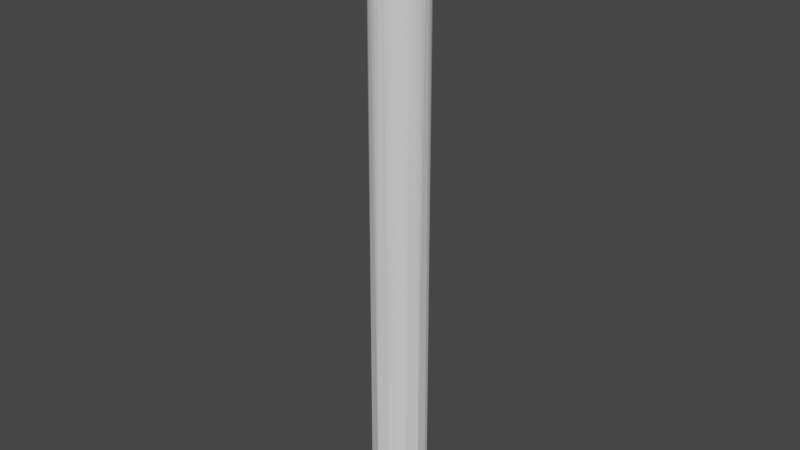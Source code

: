 # Source: spoke_corner_lowpoly.blend  (saved by Blender 2.80.75; exported with 4.5.12 LTS)
import bpy
from mathutils import Matrix  # noqa: F401  (used for matrix-valued properties, if any)

bpy.ops.wm.read_factory_settings(use_empty=True)
scene = bpy.context.scene
scene.name = 'Scene'

# ---- collections
col_collection = bpy.data.collections.new('Collection'); scene.collection.children.link(col_collection)

# ---- world
world_world = bpy.data.worlds.new('World'); scene.world = world_world
world_world.use_nodes = True; world_world.node_tree.nodes.clear()
_N = world_world.node_tree.nodes; _L = world_world.node_tree.links
n0 = _N.new('ShaderNodeOutputWorld'); n0.name = 'World Output'; n0.location = (300, 300)
n1 = _N.new('ShaderNodeBackground'); n1.name = 'Background'; n1.location = (10, 300)
n1.inputs[0].default_value = (0.05088, 0.05088, 0.05088, 1.0)
_L.new(n1.outputs[0], n0.inputs[0])
n0.is_active_output = True
world_world.color = (0.05088, 0.05088, 0.05088)
world_world.use_sun_shadow = False
world_world.sun_shadow_jitter_overblur = 0.0

# ---- meshes
me_sphere = bpy.data.meshes.new('Sphere')
me_sphere.from_pydata([(-0.004395, 0.4846, -4.229), (-0.03216, 0.2903, -4.553), (0.1535, 0.4474, -4.285), (0.2126, 0.3639, -4.405), (0.1258, 0.3191, -4.507), (-0.02139, 0.1729, -4.62), (0.3037, 0.3726, -4.235), (0.3101, 0.2648, -4.437), (0.1698, 0.2069, -4.57), (0.4232, 0.228, -4.235), (0.06486, 0.069, -4.639), (0.4553, 0.1291, -4.289), (0.3755, 0.1447, -4.437), (0.4281, -0.04539, -4.391), (0.2992, 0.04118, -4.547), (0.1789, 0.05426, -4.613), (0.4753, -0.09344, -4.236), (0.3743, -0.2041, -4.397), (0.2755, -0.1481, -4.54), (0.3316, -0.3316, 5.123), (0.3726, -0.3037, -4.235), (0.2648, -0.3994, -4.231), (0.2765, -0.3292, -4.391), (0.1552, -0.3334, -4.481), (0.04386, -0.036, -4.646), (0.1413, -0.4537, -4.28), (0.1012, -0.149, -4.616), (0.02545, -0.4207, -4.405), (0.08288, -0.2934, -4.544), (-0.09344, -0.4753, -4.236), (-0.123, -0.4104, -4.394), (-0.09666, -0.2859, -4.547), (-0.2707, -0.3321, -4.394), (-0.3417, -0.3432, -4.236), (-0.2313, -0.2014, -4.54), (-0.3772, -0.2032, -4.394), (-0.4595, -0.141, -4.235), (-0.4217, -0.0564, -4.399), (-0.07069, -0.1126, -4.632), (-0.3351, -0.06666, -4.509), (-0.2194, -0.05431, -4.594), (-0.4785, 0.04557, -4.235), (-0.4225, 0.07786, -4.398), (-0.4235, 0.2176, -4.278), (-0.2816, 0.1192, -4.542), (-0.1176, 0.06187, -4.632), (-0.3411, 0.3354, -4.236), (-0.2981, 0.3062, -4.397), (-0.228, 0.4232, -4.235), (-0.1911, 0.2785, -4.516), (-0.1295, 0.4099, -4.391), (0.02845, 0.4225, -4.403), (0.3316, 0.3316, 5.123), (-0.4332, -0.1794, 5.123), (0.4332, 0.1794, 5.123), (-0.4599, -0.09148, 5.123), (-0.4689, 1.51e-07, 5.123), (0.09148, -0.4599, 5.123), (0.4599, -0.09148, 5.123), (-0.1794, -0.4332, 5.123), (-0.2605, -0.3899, 5.123), (-8.401e-08, -0.4689, 5.123), (-0.3899, -0.2605, 5.123), (8.414e-07, 0.4689, 5.123), (0.3899, 0.2605, 5.123), (-0.4599, 0.09148, 5.123), (-0.09148, 0.4599, 5.123), (0.3899, -0.2605, 5.123), (0.4599, 0.09148, 5.123), (0.4689, 1.636e-07, 5.123), (-0.09148, -0.4599, 5.123), (-0.3316, -0.3316, 5.123), (0.4332, -0.1794, 5.123), (0.2605, 0.3899, 5.123), (0.2605, -0.3899, 5.123), (0.1794, 0.4332, 5.123), (-0.4332, 0.1794, 5.123), (-0.3316, 0.3316, 5.123), (-0.2605, 0.3899, 5.123), (0.1794, -0.4332, 5.123), (-0.1794, 0.4332, 5.123), (-0.3899, 0.2605, 5.123), (0.09148, 0.4599, 5.123), (0.306, 0.3635, 5.177), (0.4531, 0.1391, 5.137), (0.4686, -0.07251, 5.13), (0.4421, -0.1726, 5.147), (0.4065, -0.251, 5.17), (0.1499, -0.4507, 5.229), (-0.1111, -0.4542, 5.275), (-0.2427, -0.3897, 5.302), (-0.3429, -0.301, 5.32), (-0.4358, -0.1406, 5.282), (-0.4438, -0.01982, 5.365), (-0.3508, 0.3005, 5.262), (-0.2008, 0.4194, 5.274), (0.3086, -0.3631, 5.186), (-0.4358, 0.1406, 5.282), (0.1657, 0.45, 5.283), (-0.3794, 0.05281, 5.531), (-0.3184, 0.281, 5.453), (0.3946, 0.2595, 5.153), (-0.1535, -0.4049, 5.483), (-0.3667, -0.137, 5.511), (-0.2644, 0.223, 5.623), (-0.1387, 0.4171, 5.457), (0.3446, 0.4137, 5.34), (0.3845, -0.3633, 5.274), (0.2938, -0.45, 5.414), (0.1055, -0.468, 5.52), (-0.1331, -0.3071, 5.693), (-0.27, -0.185, 5.65), (-0.08761, 0.3721, 5.64), (0.1442, 0.4461, 5.669), (-0.005345, 0.4689, 5.357), (0.4165, 0.2977, 5.215), (0.04544, -0.4201, 5.661), (-0.1305, -0.04133, 5.845), (-0.196, 0.09438, 5.781), (0.2212, -0.413, 5.781), (0.1131, -0.2913, 5.887), (-0.04824, -0.1826, 5.87), (0.08144, 0.04647, 5.981), (0.08357, 0.223, 5.923), (-0.01961, 0.3064, 5.793), (0.2108, -0.1219, 6.013), (0.2783, 0.3669, 5.867), (0.4688, 0.4503, 5.461), (0.4688, 0.3525, 5.282), (0.4688, -0.2335, 5.184), (0.4689, -0.4686, 5.653), (0.281, -0.281, 5.956), (0.3149, 0.0462, 6.048), (0.4682, 0.2251, 6.016), (0.4689, 0.4092, 5.837), (0.4689, 0.469, 5.641), (0.4689, 0.1873, 5.156), (0.4689, -0.3907, 5.322), (0.4689, -0.4155, 5.816), (0.4691, 3.88e-06, 6.066), (0.4689, -0.4652, 5.53), (0.4689, -0.2536, 5.993)], [], [(51, 4, 1), (51, 0, 2), (51, 2, 3), (4, 8, 1), (3, 7, 4), (8, 15, 5), (6, 7, 3), (7, 12, 14), (9, 11, 7), (13, 18, 14), (15, 24, 10), (13, 16, 17), (20, 22, 17), (22, 23, 18), (21, 25, 22), (22, 25, 23), (23, 25, 27), (24, 26, 38), (31, 38, 26), (29, 30, 27), (2, 0, 82, 75), (32, 34, 31), (38, 34, 40), (33, 35, 32), (35, 39, 34), (34, 39, 40), (36, 37, 35), (24, 38, 45), (39, 44, 40), (41, 43, 42), (42, 43, 47), (47, 49, 44), (43, 46, 47), (48, 50, 47), (49, 50, 1), (5, 10, 45), (24, 45, 10), (0, 51, 50), (84, 68, 54), (71, 91, 62), (68, 84, 69), (69, 85, 58), (53, 92, 55), (97, 76, 65), (19, 96, 74), (94, 77, 81), (79, 88, 57), (98, 75, 82), (95, 80, 78), (83, 52, 73), (70, 89, 59), (114, 63, 66), (93, 99, 97), (97, 100, 94), (90, 102, 91), (111, 103, 91), (99, 104, 100), (118, 104, 99), (112, 105, 100), (110, 111, 102), (124, 112, 104), (109, 116, 102), (115, 84, 101), (116, 110, 102), (110, 121, 111), (117, 118, 111), (124, 113, 112), (120, 121, 110), (117, 122, 118), (123, 124, 118), (109, 119, 116), (125, 122, 121), (127, 106, 98), (126, 113, 124), (120, 131, 125), (135, 127, 114), (133, 126, 123), (140, 130, 108), (126, 134, 113), (130, 119, 109), (113, 135, 114), (139, 132, 125), (137, 108, 107), (137, 140, 108), (130, 138, 119), (128, 136, 115), (136, 84, 115), (84, 136, 69), (63, 82, 0), (51, 3, 4), (5, 1, 8), (6, 2, 75, 73), (9, 6, 52, 64), (2, 6, 3), (8, 4, 7), (5, 15, 10), (73, 52, 6), (11, 9, 54, 68), (6, 9, 7), (8, 7, 14), (8, 14, 15), (64, 54, 9), (12, 7, 11), (16, 11, 68, 69), (12, 13, 14), (18, 26, 15, 14), (11, 16, 13), (12, 11, 13), (69, 58, 16), (20, 16, 72, 67), (24, 15, 26), (58, 72, 16), (13, 17, 18), (16, 20, 17), (21, 20, 19, 74), (67, 19, 20), (17, 22, 18), (20, 21, 22), (18, 23, 28), (18, 28, 26), (79, 25, 21, 74), (29, 25, 57, 61), (23, 27, 28), (79, 57, 25), (31, 28, 27, 30), (25, 29, 27), (26, 28, 31), (33, 29, 59, 60), (61, 70, 29), (70, 59, 29), (30, 32, 31), (32, 30, 29, 33), (36, 33, 62, 53), (33, 60, 71), (38, 31, 34), (32, 35, 34), (71, 62, 33), (33, 36, 35), (42, 37, 36, 41), (53, 55, 36), (35, 37, 39), (41, 36, 55, 56), (38, 40, 45), (42, 44, 39, 37), (40, 44, 45), (56, 65, 41), (43, 41, 65, 76), (5, 45, 44, 49), (76, 81, 43), (42, 47, 44), (46, 43, 81, 77), (48, 46, 77, 78), (0, 48, 80, 66), (46, 48, 47), (49, 47, 50), (5, 49, 1), (78, 80, 48), (91, 71, 60, 90), (48, 0, 50), (1, 50, 51), (0, 66, 63), (92, 53, 62, 91), (86, 72, 58, 85), (93, 56, 55, 92), (87, 67, 72, 86), (65, 56, 93, 97), (96, 19, 67, 87), (81, 76, 97, 94), (88, 79, 74, 96), (82, 63, 114, 98), (78, 77, 94, 95), (109, 61, 57, 88), (73, 75, 98, 83), (89, 70, 61, 109), (66, 80, 95, 114), (64, 52, 83, 101), (90, 60, 59, 89), (54, 64, 101, 84), (95, 94, 100, 105), (89, 102, 90), (91, 103, 92), (103, 93, 92), (99, 100, 97), (99, 103, 111, 118), (102, 111, 91), (103, 99, 93), (95, 105, 114), (108, 88, 96, 107), (110, 116, 119, 120), (104, 112, 100), (88, 108, 109), (98, 106, 83), (106, 115, 83), (105, 113, 114), (89, 109, 102), (83, 115, 101), (87, 107, 96), (118, 124, 104), (108, 130, 109), (112, 113, 105), (121, 117, 111), (107, 87, 129, 137), (121, 122, 117), (118, 122, 123), (119, 131, 120), (120, 125, 121), (114, 127, 98), (123, 126, 124), (86, 129, 87), (125, 132, 122), (133, 123, 122, 132), (131, 119, 138, 141), (106, 128, 115), (134, 135, 113), (85, 129, 86), (132, 139, 133), (133, 134, 126), (127, 128, 106), (125, 131, 141, 139), (79, 74, 19, 67, 72, 58, 69, 68, 54, 64, 52, 73, 75, 82, 63, 66, 80, 78, 77, 81, 76, 65, 56, 55, 53, 62, 71, 60, 59, 70, 61, 57)])
_uv = me_sphere.uv_layers.new(name='UVMap')
_uv.uv.foreach_set('vector', [0.7403, 0.3361, 0.6902, 0.25, 0.7667, 0.2086, 0.7403, 0.3361, 0.7509, 0.4507, 0.6942, 0.4172, 0.7403, 0.3361, 0.6942, 0.4172, 0.6645, 0.3347, 0.6902, 0.25, 0.6406, 0.1875, 0.7667, 0.2086, 0.6645, 0.3347, 0.6143, 0.3123, 0.6902, 0.25, 0.6406, 0.1875, 0.5468, 0.125, 0.7697, 0.125, 0.6402, 0.45, 0.6143, 0.3123, 0.6645, 0.3347, 0.6143, 0.3123, 0.5586, 0.3125, 0.5209, 0.2158, 0.5777, 0.45, 0.5402, 0.4136, 0.6143, 0.3123, 0.4836, 0.3452, 0.419, 0.2261, 0.5209, 0.2158, 0.5468, 0.125, 0.4289, 0.03704, 0.6301, 0.0625, 0.4836, 0.3452, 0.4679, 0.4503, 0.4211, 0.3426, 0.3902, 0.45, 0.36, 0.346, 0.4211, 0.3426, 0.36, 0.346, 0.322, 0.2763, 0.419, 0.2261, 0.3437, 0.452, 0.2971, 0.4224, 0.36, 0.346, 0.36, 0.346, 0.2971, 0.4224, 0.322, 0.2763, 0.322, 0.2763, 0.2971, 0.4224, 0.2583, 0.3347, 0.4289, 0.03704, 0.3452, 0.125, 0.1595, 0.08804, 0.1973, 0.214, 0.1595, 0.08804, 0.3452, 0.125, 0.2181, 0.45, 0.2032, 0.3442, 0.2583, 0.3347, 0.6942, 0.4172, 0.7509, 0.4507, 0.7188, 0.5625, 0.6875, 0.5625, 0.1407, 0.3462, 0.1103, 0.2194, 0.1973, 0.214, 0.1595, 0.08804, 0.1103, 0.2194, 0.04446, 0.1582, 0.1253, 0.4501, 0.07849, 0.3421, 0.1407, 0.3462, 0.07849, 0.3421, 0.03134, 0.25, 0.1103, 0.2194, 0.1103, 0.2194, 0.03134, 0.25, 0.04446, 0.1582, 0.04649, 0.45, 0.0212, 0.3391, 0.07849, 0.3421, 0.01563, 0.0, 0.1595, 0.08804, 1.762e-07, 0.08861, 1.0, 0.25, 0.9373, 0.2192, 1.0, 0.1875, 0.984, 0.45, 0.9224, 0.4215, 0.9697, 0.3442, 0.9697, 0.3442, 0.9224, 0.4215, 0.8745, 0.3444, 0.8745, 0.3444, 0.8466, 0.2465, 0.9373, 0.2192, 0.9224, 0.4215, 0.875, 0.4491, 0.8745, 0.3444, 0.8277, 0.45, 0.7976, 0.3479, 0.8745, 0.3444, 0.8466, 0.2465, 0.7976, 0.3479, 0.7667, 0.2086, 0.7697, 0.125, 0.6301, 0.0625, 0.9173, 0.08861, 0.7656, 0.0, 0.9173, 0.08861, 0.6301, 0.0625, 0.7509, 0.4507, 0.7403, 0.3361, 0.7976, 0.3479, 0.5496, 0.5625, 0.5312, 0.5625, 0.5625, 0.5625, 0.125, 0.5625, 0.1096, 0.5625, 0.09375, 0.5625, 0.5312, 0.5625, 0.5496, 0.5625, 0.5, 0.5625, 0.5, 0.5625, 0.4687, 0.5625, 0.4687, 0.5625, 0.0625, 0.5625, 0.04824, 0.5625, 0.03125, 0.5625, 0.9518, 0.5625, 0.9375, 0.5625, 0.9688, 0.5625, 0.375, 0.5625, 0.3597, 0.5625, 0.3437, 0.5625, 0.8898, 0.5625, 0.875, 0.5625, 0.9062, 0.5625, 0.3125, 0.5625, 0.297, 0.5625, 0.2812, 0.5625, 0.7037, 0.5625, 0.6875, 0.5625, 0.7188, 0.5625, 0.8252, 0.5625, 0.8125, 0.5625, 0.8438, 0.5625, 0.6407, 0.5625, 0.625, 0.5625, 0.6562, 0.5625, 0.2187, 0.5625, 0.2055, 0.5625, 0.1875, 0.5625, 0.7666, 0.5625, 0.75, 0.5625, 0.7812, 0.5625, 1.0, 0.5625, 0.9786, 0.5625, 0.9518, 0.5625, 0.9518, 0.5625, 0.8984, 0.5625, 0.8898, 0.5625, 0.1562, 0.5625, 0.1625, 0.5625, 0.1096, 0.5625, 0.06167, 0.5625, 0.04723, 0.5625, 0.1096, 0.5625, 0.9786, 0.5625, 0.9217, 0.5625, 0.8984, 0.5625, 0.9685, 0.5625, 0.9217, 0.5625, 0.9786, 0.5625, 0.8557, 0.5625, 0.8312, 0.5625, 0.8984, 0.5625, 0.1138, 0.5625, 0.06167, 0.5625, 0.1625, 0.5625, 0.8858, 0.5625, 0.8557, 0.5625, 0.9217, 0.5625, 0.2268, 0.5625, 0.1722, 0.5625, 0.1625, 0.5625, 0.6095, 0.5625, 0.5496, 0.5625, 0.5937, 0.5625, 0.1722, 0.5625, 0.1138, 0.5625, 0.1625, 0.5625, 0.1138, 0.5625, 0.06198, 0.5625, 0.06167, 0.5625, 0.01399, 0.5625, 0.0, 0.5625, 0.06167, 0.5625, 0.8858, 0.5625, 0.8062, 0.5625, 0.8557, 0.5625, 0.1031, 0.5625, 0.06198, 0.5625, 0.1138, 0.5625, 1.0, 0.5625, 0.9844, 0.5625, 0.9685, 0.5625, 0.9218, 0.5625, 0.8858, 0.5625, 0.9685, 0.5625, 0.2268, 0.5625, 0.1657, 0.5625, 0.1722, 0.5625, 0.03979, 0.5625, 0.0, 0.5625, 0.06198, 0.5625, 0.7026, 0.5625, 0.6723, 0.5625, 0.7037, 0.5625, 0.8601, 0.5625, 0.8062, 0.5625, 0.8858, 0.5625, 0.1031, 0.5625, 0.1016, 0.5625, 0.03979, 0.5625, 0.7647, 0.5625, 0.7026, 0.5625, 0.7666, 0.5625, 0.9222, 0.5625, 0.8601, 0.5625, 0.9218, 0.5625, 0.2718, 0.5625, 0.2215, 0.5625, 0.2972, 0.5625, 0.8601, 0.5625, 0.8348, 0.5625, 0.8062, 0.5625, 0.2215, 0.5625, 0.1657, 0.5625, 0.2268, 0.5625, 0.8062, 0.5625, 0.7647, 0.5625, 0.7666, 0.5625, 0.01548, 0.5625, 0.0, 0.5625, 0.03979, 0.5625, 0.3459, 0.5625, 0.2972, 0.5625, 0.3591, 0.5625, 0.3459, 0.5625, 0.2718, 0.5625, 0.2972, 0.5625, 0.2215, 0.5625, 0.1715, 0.5625, 0.1657, 0.5625, 0.6352, 0.5625, 0.5645, 0.5625, 0.6095, 0.5625, 0.5645, 0.5625, 0.5496, 0.5625, 0.6095, 0.5625, 0.5496, 0.5625, 0.5645, 0.5625, 0.5, 0.5625, 0.75, 0.5625, 0.7188, 0.5625, 0.7509, 0.4507, 0.7403, 0.3361, 0.6645, 0.3347, 0.6902, 0.25, 0.7697, 0.125, 0.7667, 0.2086, 0.6406, 0.1875, 0.6402, 0.45, 0.6942, 0.4172, 0.6875, 0.5625, 0.6562, 0.5625, 0.5777, 0.45, 0.6402, 0.45, 0.625, 0.5625, 0.5937, 0.5625, 0.6942, 0.4172, 0.6402, 0.45, 0.6645, 0.3347, 0.6406, 0.1875, 0.6902, 0.25, 0.6143, 0.3123, 0.7697, 0.125, 0.5468, 0.125, 0.6301, 0.0625, 0.6562, 0.5625, 0.625, 0.5625, 0.6402, 0.45, 0.5402, 0.4136, 0.5777, 0.45, 0.5625, 0.5625, 0.5312, 0.5625, 0.6402, 0.45, 0.5777, 0.45, 0.6143, 0.3123, 0.6406, 0.1875, 0.6143, 0.3123, 0.5209, 0.2158, 0.6406, 0.1875, 0.5209, 0.2158, 0.5468, 0.125, 0.5937, 0.5625, 0.5625, 0.5625, 0.5777, 0.45, 0.5586, 0.3125, 0.6143, 0.3123, 0.5402, 0.4136, 0.4679, 0.4503, 0.5402, 0.4136, 0.5312, 0.5625, 0.5, 0.5625, 0.5586, 0.3125, 0.4836, 0.3452, 0.5209, 0.2158, 0.419, 0.2261, 0.3452, 0.125, 0.5468, 0.125, 0.5209, 0.2158, 0.5402, 0.4136, 0.4679, 0.4503, 0.4836, 0.3452, 0.5586, 0.3125, 0.5402, 0.4136, 0.4836, 0.3452, 0.5, 0.5625, 0.4687, 0.5625, 0.4679, 0.4503, 0.3902, 0.45, 0.4679, 0.4503, 0.4375, 0.5625, 0.4062, 0.5625, 0.4289, 0.03704, 0.5468, 0.125, 0.3452, 0.125, 0.4687, 0.5625, 0.4375, 0.5625, 0.4679, 0.4503, 0.4836, 0.3452, 0.4211, 0.3426, 0.419, 0.2261, 0.4679, 0.4503, 0.3902, 0.45, 0.4211, 0.3426, 0.3437, 0.452, 0.3902, 0.45, 0.375, 0.5625, 0.3437, 0.5625, 0.4062, 0.5625, 0.375, 0.5625, 0.3902, 0.45, 0.4211, 0.3426, 0.36, 0.346, 0.419, 0.2261, 0.3902, 0.45, 0.3437, 0.452, 0.36, 0.346, 0.419, 0.2261, 0.322, 0.2763, 0.2941, 0.2129, 0.419, 0.2261, 0.2941, 0.2129, 0.3452, 0.125, 0.3125, 0.5625, 0.2971, 0.4224, 0.3437, 0.452, 0.3437, 0.5625, 0.2181, 0.45, 0.2971, 0.4224, 0.2812, 0.5625, 0.25, 0.5625, 0.322, 0.2763, 0.2583, 0.3347, 0.2941, 0.2129, 0.3125, 0.5625, 0.2812, 0.5625, 0.2971, 0.4224, 0.1973, 0.214, 0.2941, 0.2129, 0.2583, 0.3347, 0.2032, 0.3442, 0.2971, 0.4224, 0.2181, 0.45, 0.2583, 0.3347, 0.3452, 0.125, 0.2941, 0.2129, 0.1973, 0.214, 0.1253, 0.4501, 0.2181, 0.45, 0.1875, 0.5625, 0.1562, 0.5625, 0.25, 0.5625, 0.2187, 0.5625, 0.2181, 0.45, 0.2187, 0.5625, 0.1875, 0.5625, 0.2181, 0.45, 0.2032, 0.3442, 0.1407, 0.3462, 0.1973, 0.214, 0.1407, 0.3462, 0.2032, 0.3442, 0.2181, 0.45, 0.1253, 0.4501, 0.04649, 0.45, 0.1253, 0.4501, 0.09375, 0.5625, 0.0625, 0.5625, 0.1253, 0.4501, 0.1562, 0.5625, 0.125, 0.5625, 0.1595, 0.08804, 0.1973, 0.214, 0.1103, 0.2194, 0.1407, 0.3462, 0.07849, 0.3421, 0.1103, 0.2194, 0.125, 0.5625, 0.09375, 0.5625, 0.1253, 0.4501, 0.1253, 0.4501, 0.04649, 0.45, 0.07849, 0.3421, 5.96e-08, 0.375, 0.0212, 0.3391, 0.04649, 0.45, 0.0, 0.45, 0.0625, 0.5625, 0.03125, 0.5625, 0.04649, 0.45, 0.07849, 0.3421, 0.0212, 0.3391, 0.03134, 0.25, 0.0, 0.45, 0.04649, 0.45, 0.03125, 0.5625, 0.0, 0.5625, 0.1595, 0.08804, 0.04446, 0.1582, 1.762e-07, 0.08861, 0.9697, 0.3442, 0.9373, 0.2192, 1.0, 0.25, 1.0, 0.3125, 1.0, 0.1875, 0.9373, 0.2192, 0.9173, 0.08861, 1.0, 0.5625, 0.9688, 0.5625, 0.984, 0.45, 0.9224, 0.4215, 0.984, 0.45, 0.9688, 0.5625, 0.9375, 0.5625, 0.7697, 0.125, 0.9173, 0.08861, 0.9373, 0.2192, 0.8466, 0.2465, 0.9375, 0.5625, 0.9062, 0.5625, 0.9224, 0.4215, 0.9697, 0.3442, 0.8745, 0.3444, 0.9373, 0.2192, 0.875, 0.4491, 0.9224, 0.4215, 0.9062, 0.5625, 0.875, 0.5625, 0.8277, 0.45, 0.875, 0.4491, 0.875, 0.5625, 0.8438, 0.5625, 0.7509, 0.4507, 0.8277, 0.45, 0.8125, 0.5625, 0.7812, 0.5625, 0.875, 0.4491, 0.8277, 0.45, 0.8745, 0.3444, 0.8466, 0.2465, 0.8745, 0.3444, 0.7976, 0.3479, 0.7697, 0.125, 0.8466, 0.2465, 0.7667, 0.2086, 0.8438, 0.5625, 0.8125, 0.5625, 0.8277, 0.45, 0.1096, 0.5625, 0.125, 0.5625, 0.1562, 0.5625, 0.1562, 0.5625, 0.8277, 0.45, 0.7509, 0.4507, 0.7976, 0.3479, 0.7667, 0.2086, 0.7976, 0.3479, 0.7403, 0.3361, 0.7509, 0.4507, 0.7812, 0.5625, 0.75, 0.5625, 0.04824, 0.5625, 0.0625, 0.5625, 0.09375, 0.5625, 0.1096, 0.5625, 0.4375, 0.5625, 0.4375, 0.5625, 0.4687, 0.5625, 0.4687, 0.5625, 0.00655, 0.5625, 0.0, 0.5625, 0.03125, 0.5625, 0.04824, 0.5625, 0.4062, 0.5625, 0.4062, 0.5625, 0.4375, 0.5625, 0.4375, 0.5625, 0.9688, 0.5625, 1.0, 0.5625, 1.0, 0.5625, 0.9518, 0.5625, 0.3597, 0.5625, 0.375, 0.5625, 0.4062, 0.5625, 0.4062, 0.5625, 0.9062, 0.5625, 0.9375, 0.5625, 0.9518, 0.5625, 0.8898, 0.5625, 0.297, 0.5625, 0.3125, 0.5625, 0.3437, 0.5625, 0.3597, 0.5625, 0.7188, 0.5625, 0.75, 0.5625, 0.7666, 0.5625, 0.7037, 0.5625, 0.8438, 0.5625, 0.875, 0.5625, 0.8898, 0.5625, 0.8252, 0.5625, 0.2268, 0.5625, 0.25, 0.5625, 0.2812, 0.5625, 0.297, 0.5625, 0.6562, 0.5625, 0.6875, 0.5625, 0.7037, 0.5625, 0.6407, 0.5625, 0.2055, 0.5625, 0.2187, 0.5625, 0.25, 0.5625, 0.2268, 0.5625, 0.7812, 0.5625, 0.8125, 0.5625, 0.8252, 0.5625, 0.7666, 0.5625, 0.5937, 0.5625, 0.625, 0.5625, 0.6407, 0.5625, 0.5937, 0.5625, 0.1562, 0.5625, 0.1562, 0.5625, 0.1875, 0.5625, 0.2055, 0.5625, 0.5625, 0.5625, 0.5937, 0.5625, 0.5937, 0.5625, 0.5496, 0.5625, 0.8252, 0.5625, 0.8898, 0.5625, 0.8984, 0.5625, 0.8312, 0.5625, 0.2055, 0.5625, 0.1625, 0.5625, 0.1562, 0.5625, 0.1096, 0.5625, 0.04723, 0.5625, 0.04824, 0.5625, 0.04723, 0.5625, 0.00655, 0.5625, 0.04824, 0.5625, 0.9786, 0.5625, 0.8984, 0.5625, 0.9518, 0.5625, 0.0, 0.5625, 0.04723, 0.5625, 0.06167, 0.5625, 0.0, 0.5625, 0.1625, 0.5625, 0.06167, 0.5625, 0.1096, 0.5625, 0.04723, 0.5625, 0.0, 0.5625, 0.00655, 0.5625, 0.8252, 0.5625, 0.8312, 0.5625, 0.7666, 0.5625, 0.2972, 0.5625, 0.297, 0.5625, 0.3597, 0.5625, 0.3591, 0.5625, 0.1138, 0.5625, 0.1722, 0.5625, 0.1657, 0.5625, 0.1031, 0.5625, 0.9217, 0.5625, 0.8557, 0.5625, 0.8984, 0.5625, 0.297, 0.5625, 0.2972, 0.5625, 0.2268, 0.5625, 0.7037, 0.5625, 0.6723, 0.5625, 0.6407, 0.5625, 0.6723, 0.5625, 0.6095, 0.5625, 0.6407, 0.5625, 0.8312, 0.5625, 0.8062, 0.5625, 0.7666, 0.5625, 0.2055, 0.5625, 0.2268, 0.5625, 0.1625, 0.5625, 0.6407, 0.5625, 0.6095, 0.5625, 0.5937, 0.5625, 0.4062, 0.5625, 0.3591, 0.5625, 0.3597, 0.5625, 0.9685, 0.5625, 0.8858, 0.5625, 0.9217, 0.5625, 0.2972, 0.5625, 0.2215, 0.5625, 0.2268, 0.5625, 0.8557, 0.5625, 0.8062, 0.5625, 0.8312, 0.5625, 0.06198, 0.5625, 0.01399, 0.5625, 0.06167, 0.5625, 0.3591, 0.5625, 0.4062, 0.5625, 0.4169, 0.5625, 0.3459, 0.5625, 0.06198, 0.5625, 0.0, 0.5625, 0.01399, 0.5625, 0.9685, 0.5625, 0.9844, 0.5625, 0.9218, 0.5625, 0.1657, 0.5625, 0.1016, 0.5625, 0.1031, 0.5625, 0.1031, 0.5625, 0.03979, 0.5625, 0.06198, 0.5625, 0.7666, 0.5625, 0.7026, 0.5625, 0.7037, 0.5625, 0.9218, 0.5625, 0.8601, 0.5625, 0.8858, 0.5625, 0.4375, 0.5625, 0.4169, 0.5625, 0.4062, 0.5625, 0.03979, 0.5625, 0.0, 0.5625, 0.0, 0.5625, 0.9222, 0.5625, 0.9218, 0.5625, 0.9844, 0.5625, 0.9844, 0.5625, 0.1016, 0.5625, 0.1657, 0.5625, 0.1715, 0.5625, 0.08979, 0.5625, 0.6723, 0.5625, 0.6352, 0.5625, 0.6095, 0.5625, 0.8348, 0.5625, 0.7647, 0.5625, 0.8062, 0.5625, 0.4687, 0.5625, 0.4169, 0.5625, 0.4375, 0.5625, 0.9844, 0.5625, 0.9897, 0.5625, 0.9222, 0.5625, 0.9222, 0.5625, 0.8348, 0.5625, 0.8601, 0.5625, 0.7026, 0.5625, 0.6352, 0.5625, 0.6723, 0.5625, 0.03979, 0.5625, 0.1016, 0.5625, 0.08979, 0.5625, 0.01548, 0.5625, 0.3125, 0.5625, 0.3437, 0.5625, 0.375, 0.5625, 0.4062, 0.5625, 0.4375, 0.5625, 0.4687, 0.5625, 0.5, 0.5625, 0.5312, 0.5625, 0.5625, 0.5625, 0.5937, 0.5625, 0.625, 0.5625, 0.6562, 0.5625, 0.6875, 0.5625, 0.7188, 0.5625, 0.75, 0.5625, 0.7812, 0.5625, 0.8125, 0.5625, 0.8438, 0.5625, 0.875, 0.5625, 0.9062, 0.5625, 0.9375, 0.5625, 0.9688, 0.5625, 0.0, 0.5625, 0.03125, 0.5625, 0.0625, 0.5625, 0.09375, 0.5625, 0.125, 0.5625, 0.1562, 0.5625, 0.1875, 0.5625, 0.2187, 0.5625, 0.25, 0.5625, 0.2812, 0.5625])
me_sphere.use_remesh_preserve_volume = False
me_sphere.use_remesh_preserve_attributes = False
me_sphere.use_mirror_vertex_groups = False
me_sphere.update()

# ---- objects
ob_sphere = bpy.data.objects.new('Sphere', me_sphere)

# ---- transforms, parenting, visibility, modifiers, constraints
ob_sphere.location = (0.0, 0.0, -0.5881)
ob_sphere.lineart.crease_threshold = 0.0
_m = ob_sphere.modifiers.new('Decimate', 'DECIMATE')
_m.decimate_type = 'UNSUBDIV'

# ---- collection membership
col_collection.objects.link(ob_sphere)

# ---- scene / render settings (as saved in the file)
scene.frame_start = 1; scene.frame_end = 250; scene.frame_set(1)
scene.render.engine = 'BLENDER_EEVEE_NEXT'
scene.cycles.use_denoising = False
scene.cycles.samples = 128
scene.cycles.sampling_pattern = 'TABULATED_SOBOL'
scene.cycles.use_adaptive_sampling = False
scene.cycles.use_light_tree = False
scene.view_settings.view_transform = 'Filmic'
bpy.context.view_layer.update()

# ---- added for rendering (the .blend has no active camera and no usable light): camera, sun
cam_auto = bpy.data.cameras.new('AutoCamera')
cam_auto.lens = 50.0
cam_auto.sensor_width = 36.0
cam_auto.clip_end = 1000.0
ob_auto_camera = bpy.data.objects.new('AutoCamera', cam_auto)
scene.collection.objects.link(ob_auto_camera)
ob_auto_camera.location = (9.98738, -11.9821, 8.11309)
ob_auto_camera.rotation_euler = (1.09748, -7.21219e-08, 0.694738)
scene.camera = ob_auto_camera
light_auto_sun = bpy.data.lights.new('AutoSun', 'SUN')
light_auto_sun.energy = 3.0
light_auto_sun.angle = 0.0523599
ob_auto_sun = bpy.data.objects.new('AutoSun', light_auto_sun)
scene.collection.objects.link(ob_auto_sun)
ob_auto_sun.rotation_euler = (0.872665, 0.174533, 0.523599)
bpy.context.view_layer.update()

